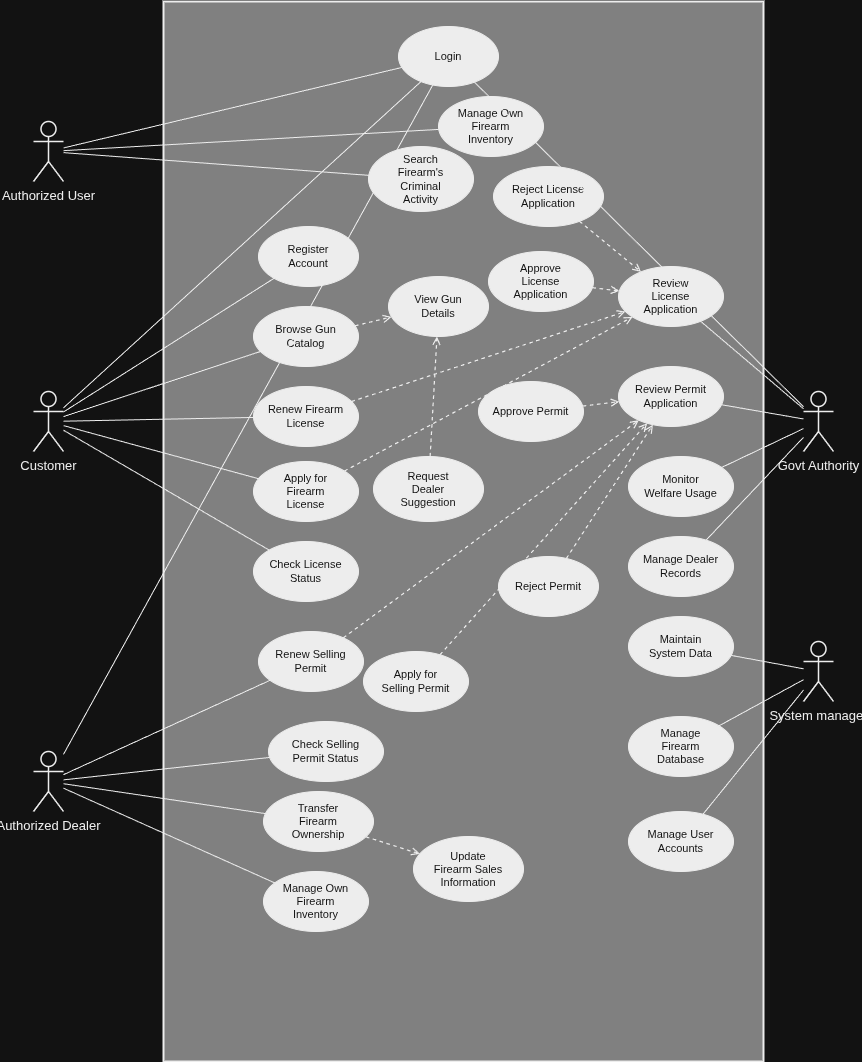

The diagram above was exported from draw.io. Its source (the exported page's mxGraphModel, read from the mxfile embedded in the PNG):
<mxGraphModel dx="1906" dy="1105" grid="1" gridSize="10" guides="1" tooltips="1" connect="1" arrows="1" fold="1" page="1" pageScale="1" pageWidth="900" pageHeight="1150" background="#FFFFFF" math="0" shadow="0">
  <root>
    <mxCell id="0" />
    <mxCell id="1" parent="0" />
    <mxCell id="sys_boundary" parent="1" style="rounded=0;whiteSpace=wrap;html=1;fillColor=#7F7F7F;strokeColor=#000000;strokeWidth=2;" value="" vertex="1">
      <mxGeometry height="1060" width="600" x="180" y="20" as="geometry" />
    </mxCell>
    <mxCell id="act_auth_user" parent="1" style="shape=umlActor;verticalLabelPosition=bottom;verticalAlign=top;html=1;outlineConnect=0;strokeColor=#000000;strokeWidth=1.5;fillColor=#FFFFFF;fontColor=#000000;fontStyle=0;fontSize=13;align=center;" value="Authorized User" vertex="1">
      <mxGeometry height="60" width="30" x="50" y="140" as="geometry" />
    </mxCell>
    <mxCell id="act_customer" parent="1" style="shape=umlActor;verticalLabelPosition=bottom;verticalAlign=top;html=1;outlineConnect=0;strokeColor=#000000;strokeWidth=1.5;fillColor=#FFFFFF;fontColor=#000000;fontStyle=0;fontSize=13;align=center;" value="Customer" vertex="1">
      <mxGeometry height="60" width="30" x="50" y="410" as="geometry" />
    </mxCell>
    <mxCell id="act_dealer" parent="1" style="shape=umlActor;verticalLabelPosition=bottom;verticalAlign=top;html=1;outlineConnect=0;strokeColor=#000000;strokeWidth=1.5;fillColor=#FFFFFF;fontColor=#000000;fontStyle=0;fontSize=13;align=center;" value="Authorized Dealer" vertex="1">
      <mxGeometry height="60" width="30" x="50" y="770" as="geometry" />
    </mxCell>
    <mxCell id="act_govt" parent="1" style="shape=umlActor;verticalLabelPosition=bottom;verticalAlign=top;html=1;outlineConnect=0;strokeColor=#000000;strokeWidth=1.5;fillColor=#FFFFFF;fontColor=#000000;fontStyle=0;fontSize=13;align=center;" value="Govt Authority" vertex="1">
      <mxGeometry height="60" width="30" x="820" y="410" as="geometry" />
    </mxCell>
    <mxCell id="act_admin" parent="1" style="shape=umlActor;verticalLabelPosition=bottom;verticalAlign=top;html=1;outlineConnect=0;strokeColor=#000000;strokeWidth=1.5;fillColor=#FFFFFF;fontColor=#000000;fontStyle=0;fontSize=13;align=center;" value="System manager" vertex="1">
      <mxGeometry height="60" width="30" x="820" y="660" as="geometry" />
    </mxCell>
    <mxCell id="uc_login" parent="1" style="ellipse;whiteSpace=wrap;html=1;fillColor=#000000;strokeColor=#000000;fontColor=#FFFFFF;align=center;fontSize=11;" value="Login" vertex="1">
      <mxGeometry height="60" width="100" x="415" y="45" as="geometry" />
    </mxCell>
    <mxCell id="uc_manage_inv_top" parent="1" style="ellipse;whiteSpace=wrap;html=1;fillColor=#000000;strokeColor=#000000;fontColor=#FFFFFF;align=center;fontSize=11;" value="Manage Own&lt;br&gt;Firearm&lt;br&gt;Inventory" vertex="1">
      <mxGeometry height="60" width="105" x="455" y="115" as="geometry" />
    </mxCell>
    <mxCell id="uc_search_crim" parent="1" style="ellipse;whiteSpace=wrap;html=1;fillColor=#000000;strokeColor=#000000;fontColor=#FFFFFF;align=center;fontSize=11;" value="Search&lt;br&gt;Firearm's&lt;br&gt;Criminal&lt;br&gt;Activity" vertex="1">
      <mxGeometry height="65" width="105" x="385" y="165" as="geometry" />
    </mxCell>
    <mxCell id="uc_reject_lic" parent="1" style="ellipse;whiteSpace=wrap;html=1;fillColor=#000000;strokeColor=#000000;fontColor=#FFFFFF;align=center;fontSize=11;" value="Reject License&lt;br&gt;Application" vertex="1">
      <mxGeometry height="60" width="110" x="510" y="185" as="geometry" />
    </mxCell>
    <mxCell id="uc_reg_acc" parent="1" style="ellipse;whiteSpace=wrap;html=1;fillColor=#000000;strokeColor=#000000;fontColor=#FFFFFF;align=center;fontSize=11;" value="Register&lt;br&gt;Account" vertex="1">
      <mxGeometry height="60" width="100" x="275" y="245" as="geometry" />
    </mxCell>
    <mxCell id="uc_browse_cat" parent="1" style="ellipse;whiteSpace=wrap;html=1;fillColor=#000000;strokeColor=#000000;fontColor=#FFFFFF;align=center;fontSize=11;" value="Browse Gun&lt;br&gt;Catalog" vertex="1">
      <mxGeometry height="60" width="105" x="270" y="325" as="geometry" />
    </mxCell>
    <mxCell id="uc_view_details" parent="1" style="ellipse;whiteSpace=wrap;html=1;fillColor=#000000;strokeColor=#000000;fontColor=#FFFFFF;align=center;fontSize=11;" value="View Gun&lt;br&gt;Details" vertex="1">
      <mxGeometry height="60" width="100" x="405" y="295" as="geometry" />
    </mxCell>
    <mxCell id="uc_approve_lic" parent="1" style="ellipse;whiteSpace=wrap;html=1;fillColor=#000000;strokeColor=#000000;fontColor=#FFFFFF;align=center;fontSize=11;" value="Approve&lt;br&gt;License&lt;br&gt;Application" vertex="1">
      <mxGeometry height="60" width="105" x="505" y="270" as="geometry" />
    </mxCell>
    <mxCell id="uc_review_lic" parent="1" style="ellipse;whiteSpace=wrap;html=1;fillColor=#000000;strokeColor=#000000;fontColor=#FFFFFF;align=center;fontSize=11;" value="Review&lt;br&gt;License&lt;br&gt;Application" vertex="1">
      <mxGeometry height="60" width="105" x="635" y="285" as="geometry" />
    </mxCell>
    <mxCell id="uc_renew_lic" parent="1" style="ellipse;whiteSpace=wrap;html=1;fillColor=#000000;strokeColor=#000000;fontColor=#FFFFFF;align=center;fontSize=11;" value="Renew Firearm&lt;br&gt;License" vertex="1">
      <mxGeometry height="60" width="105" x="270" y="405" as="geometry" />
    </mxCell>
    <mxCell id="uc_req_suggest" parent="1" style="ellipse;whiteSpace=wrap;html=1;fillColor=#000000;strokeColor=#000000;fontColor=#FFFFFF;align=center;fontSize=11;" value="Request&lt;br&gt;Dealer&lt;br&gt;Suggestion" vertex="1">
      <mxGeometry height="65" width="110" x="390" y="475" as="geometry" />
    </mxCell>
    <mxCell id="uc_approve_perm" parent="1" style="ellipse;whiteSpace=wrap;html=1;fillColor=#000000;strokeColor=#000000;fontColor=#FFFFFF;align=center;fontSize=11;" value="Approve Permit" vertex="1">
      <mxGeometry height="60" width="105" x="495" y="400" as="geometry" />
    </mxCell>
    <mxCell id="uc_review_perm" parent="1" style="ellipse;whiteSpace=wrap;html=1;fillColor=#000000;strokeColor=#000000;fontColor=#FFFFFF;align=center;fontSize=11;" value="Review Permit&lt;br&gt;Application" vertex="1">
      <mxGeometry height="60" width="105" x="635" y="385" as="geometry" />
    </mxCell>
    <mxCell id="uc_apply_lic" parent="1" style="ellipse;whiteSpace=wrap;html=1;fillColor=#000000;strokeColor=#000000;fontColor=#FFFFFF;align=center;fontSize=11;" value="Apply for&lt;br&gt;Firearm&lt;br&gt;License" vertex="1">
      <mxGeometry height="60" width="105" x="270" y="480" as="geometry" />
    </mxCell>
    <mxCell id="uc_monitor_welf" parent="1" style="ellipse;whiteSpace=wrap;html=1;fillColor=#000000;strokeColor=#000000;fontColor=#FFFFFF;align=center;fontSize=11;" value="Monitor&lt;br&gt;Welfare Usage" vertex="1">
      <mxGeometry height="60" width="105" x="645" y="475" as="geometry" />
    </mxCell>
    <mxCell id="uc_check_lic" parent="1" style="ellipse;whiteSpace=wrap;html=1;fillColor=#000000;strokeColor=#000000;fontColor=#FFFFFF;align=center;fontSize=11;" value="Check License&lt;br&gt;Status" vertex="1">
      <mxGeometry height="60" width="105" x="270" y="560" as="geometry" />
    </mxCell>
    <mxCell id="uc_reject_perm" parent="1" style="ellipse;whiteSpace=wrap;html=1;fillColor=#000000;strokeColor=#000000;fontColor=#FFFFFF;align=center;fontSize=11;" value="Reject Permit" vertex="1">
      <mxGeometry height="60" width="100" x="515" y="575" as="geometry" />
    </mxCell>
    <mxCell id="uc_manage_dealer" parent="1" style="ellipse;whiteSpace=wrap;html=1;fillColor=#000000;strokeColor=#000000;fontColor=#FFFFFF;align=center;fontSize=11;" value="Manage Dealer&lt;br&gt;Records" vertex="1">
      <mxGeometry height="60" width="105" x="645" y="555" as="geometry" />
    </mxCell>
    <mxCell id="uc_renew_perm" parent="1" style="ellipse;whiteSpace=wrap;html=1;fillColor=#000000;strokeColor=#000000;fontColor=#FFFFFF;align=center;fontSize=11;" value="Renew Selling&lt;br&gt;Permit" vertex="1">
      <mxGeometry height="60" width="105" x="275" y="650" as="geometry" />
    </mxCell>
    <mxCell id="uc_apply_perm" parent="1" style="ellipse;whiteSpace=wrap;html=1;fillColor=#000000;strokeColor=#000000;fontColor=#FFFFFF;align=center;fontSize=11;" value="Apply for&lt;br&gt;Selling Permit" vertex="1">
      <mxGeometry height="60" width="105" x="380" y="670" as="geometry" />
    </mxCell>
    <mxCell id="uc_maintain_data" parent="1" style="ellipse;whiteSpace=wrap;html=1;fillColor=#000000;strokeColor=#000000;fontColor=#FFFFFF;align=center;fontSize=11;" value="Maintain&lt;br&gt;System Data" vertex="1">
      <mxGeometry height="60" width="105" x="645" y="635" as="geometry" />
    </mxCell>
    <mxCell id="uc_check_perm" parent="1" style="ellipse;whiteSpace=wrap;html=1;fillColor=#000000;strokeColor=#000000;fontColor=#FFFFFF;align=center;fontSize=11;" value="Check Selling&lt;br&gt;Permit Status" vertex="1">
      <mxGeometry height="60" width="115" x="285" y="740" as="geometry" />
    </mxCell>
    <mxCell id="uc_manage_db" parent="1" style="ellipse;whiteSpace=wrap;html=1;fillColor=#000000;strokeColor=#000000;fontColor=#FFFFFF;align=center;fontSize=11;" value="Manage&lt;br&gt;Firearm&lt;br&gt;Database" vertex="1">
      <mxGeometry height="60" width="105" x="645" y="735" as="geometry" />
    </mxCell>
    <mxCell id="uc_transfer" parent="1" style="ellipse;whiteSpace=wrap;html=1;fillColor=#000000;strokeColor=#000000;fontColor=#FFFFFF;align=center;fontSize=11;" value="Transfer&lt;br&gt;Firearm&lt;br&gt;Ownership" vertex="1">
      <mxGeometry height="60" width="110" x="280" y="810" as="geometry" />
    </mxCell>
    <mxCell id="uc_update_sales" parent="1" style="ellipse;whiteSpace=wrap;html=1;fillColor=#000000;strokeColor=#000000;fontColor=#FFFFFF;align=center;fontSize=11;" value="Update&lt;br&gt;Firearm Sales&lt;br&gt;Information" vertex="1">
      <mxGeometry height="65" width="110" x="430" y="855" as="geometry" />
    </mxCell>
    <mxCell id="uc_manage_user" parent="1" style="ellipse;whiteSpace=wrap;html=1;fillColor=#000000;strokeColor=#000000;fontColor=#FFFFFF;align=center;fontSize=11;" value="Manage User&lt;br&gt;Accounts" vertex="1">
      <mxGeometry height="60" width="105" x="645" y="830" as="geometry" />
    </mxCell>
    <mxCell id="uc_manage_inv_bot" parent="1" style="ellipse;whiteSpace=wrap;html=1;fillColor=#000000;strokeColor=#000000;fontColor=#FFFFFF;align=center;fontSize=11;" value="Manage Own&lt;br&gt;Firearm&lt;br&gt;Inventory" vertex="1">
      <mxGeometry height="60" width="105" x="280" y="890" as="geometry" />
    </mxCell>
    <mxCell id="con_au_1" edge="1" parent="1" source="act_auth_user" style="endArrow=none;html=1;rounded=0;strokeColor=#000000;strokeWidth=1;" target="uc_login" value="">
      <mxGeometry relative="1" as="geometry" />
    </mxCell>
    <mxCell id="con_au_2" edge="1" parent="1" source="act_auth_user" style="endArrow=none;html=1;rounded=0;strokeColor=#000000;strokeWidth=1;" target="uc_manage_inv_top" value="">
      <mxGeometry relative="1" as="geometry" />
    </mxCell>
    <mxCell id="con_au_3" edge="1" parent="1" source="act_auth_user" style="endArrow=none;html=1;rounded=0;strokeColor=#000000;strokeWidth=1;" target="uc_search_crim" value="">
      <mxGeometry relative="1" as="geometry" />
    </mxCell>
    <mxCell id="con_cust_1" edge="1" parent="1" source="act_customer" style="endArrow=none;html=1;rounded=0;strokeColor=#000000;strokeWidth=1;" target="uc_login" value="">
      <mxGeometry relative="1" as="geometry" />
    </mxCell>
    <mxCell id="con_cust_2" edge="1" parent="1" source="act_customer" style="endArrow=none;html=1;rounded=0;strokeColor=#000000;strokeWidth=1;" target="uc_reg_acc" value="">
      <mxGeometry relative="1" as="geometry" />
    </mxCell>
    <mxCell id="con_cust_3" edge="1" parent="1" source="act_customer" style="endArrow=none;html=1;rounded=0;strokeColor=#000000;strokeWidth=1;" target="uc_browse_cat" value="">
      <mxGeometry relative="1" as="geometry" />
    </mxCell>
    <mxCell id="con_cust_4" edge="1" parent="1" source="act_customer" style="endArrow=none;html=1;rounded=0;strokeColor=#000000;strokeWidth=1;" target="uc_renew_lic" value="">
      <mxGeometry relative="1" as="geometry" />
    </mxCell>
    <mxCell id="con_cust_5" edge="1" parent="1" source="act_customer" style="endArrow=none;html=1;rounded=0;strokeColor=#000000;strokeWidth=1;" target="uc_apply_lic" value="">
      <mxGeometry relative="1" as="geometry" />
    </mxCell>
    <mxCell id="con_cust_6" edge="1" parent="1" source="act_customer" style="endArrow=none;html=1;rounded=0;strokeColor=#000000;strokeWidth=1;" target="uc_check_lic" value="">
      <mxGeometry relative="1" as="geometry" />
    </mxCell>
    <mxCell id="con_deal_1" edge="1" parent="1" source="act_dealer" style="endArrow=none;html=1;rounded=0;strokeColor=#000000;strokeWidth=1;" target="uc_login" value="">
      <mxGeometry relative="1" as="geometry" />
    </mxCell>
    <mxCell id="con_deal_2" edge="1" parent="1" source="act_dealer" style="endArrow=none;html=1;rounded=0;strokeColor=#000000;strokeWidth=1;" target="uc_renew_perm" value="">
      <mxGeometry relative="1" as="geometry" />
    </mxCell>
    <mxCell id="con_deal_3" edge="1" parent="1" source="act_dealer" style="endArrow=none;html=1;rounded=0;strokeColor=#000000;strokeWidth=1;" target="uc_check_perm" value="">
      <mxGeometry relative="1" as="geometry" />
    </mxCell>
    <mxCell id="con_deal_4" edge="1" parent="1" source="act_dealer" style="endArrow=none;html=1;rounded=0;strokeColor=#000000;strokeWidth=1;" target="uc_transfer" value="">
      <mxGeometry relative="1" as="geometry" />
    </mxCell>
    <mxCell id="con_deal_5" edge="1" parent="1" source="act_dealer" style="endArrow=none;html=1;rounded=0;strokeColor=#000000;strokeWidth=1;" target="uc_manage_inv_bot" value="">
      <mxGeometry relative="1" as="geometry" />
    </mxCell>
    <mxCell id="con_gov_1" edge="1" parent="1" source="uc_login" style="endArrow=none;html=1;rounded=0;strokeColor=#000000;strokeWidth=1;" target="act_govt" value="">
      <mxGeometry relative="1" as="geometry" />
    </mxCell>
    <mxCell id="con_gov_2" edge="1" parent="1" source="uc_review_lic" style="endArrow=none;html=1;rounded=0;strokeColor=#000000;strokeWidth=1;" target="act_govt" value="">
      <mxGeometry relative="1" as="geometry" />
    </mxCell>
    <mxCell id="con_gov_3" edge="1" parent="1" source="uc_review_perm" style="endArrow=none;html=1;rounded=0;strokeColor=#000000;strokeWidth=1;" target="act_govt" value="">
      <mxGeometry relative="1" as="geometry" />
    </mxCell>
    <mxCell id="con_gov_4" edge="1" parent="1" source="uc_monitor_welf" style="endArrow=none;html=1;rounded=0;strokeColor=#000000;strokeWidth=1;" target="act_govt" value="">
      <mxGeometry relative="1" as="geometry" />
    </mxCell>
    <mxCell id="con_gov_5" edge="1" parent="1" source="uc_manage_dealer" style="endArrow=none;html=1;rounded=0;strokeColor=#000000;strokeWidth=1;" target="act_govt" value="">
      <mxGeometry relative="1" as="geometry" />
    </mxCell>
    <mxCell id="con_adm_1" edge="1" parent="1" source="uc_maintain_data" style="endArrow=none;html=1;rounded=0;strokeColor=#000000;strokeWidth=1;" target="act_admin" value="">
      <mxGeometry relative="1" as="geometry" />
    </mxCell>
    <mxCell id="con_adm_2" edge="1" parent="1" source="uc_manage_db" style="endArrow=none;html=1;rounded=0;strokeColor=#000000;strokeWidth=1;" target="act_admin" value="">
      <mxGeometry relative="1" as="geometry" />
    </mxCell>
    <mxCell id="con_adm_3" edge="1" parent="1" source="uc_manage_user" style="endArrow=none;html=1;rounded=0;strokeColor=#000000;strokeWidth=1;" target="act_admin" value="">
      <mxGeometry relative="1" as="geometry" />
    </mxCell>
    <mxCell id="rel_browse_view" edge="1" parent="1" source="uc_browse_cat" style="endArrow=open;endSize=6;dashed=1;html=1;rounded=0;strokeColor=#000000;strokeWidth=1.2;" target="uc_view_details" value="">
      <mxGeometry relative="1" as="geometry" />
    </mxCell>
    <mxCell id="rel_sugg_view" edge="1" parent="1" source="uc_req_suggest" style="endArrow=open;endSize=6;dashed=1;html=1;rounded=0;strokeColor=#000000;strokeWidth=1.2;" target="uc_view_details" value="">
      <mxGeometry relative="1" as="geometry" />
    </mxCell>
    <mxCell id="rel_renew_rev" edge="1" parent="1" source="uc_renew_lic" style="endArrow=open;endSize=6;dashed=1;html=1;rounded=0;strokeColor=#000000;strokeWidth=1.2;" target="uc_review_lic" value="">
      <mxGeometry relative="1" as="geometry" />
    </mxCell>
    <mxCell id="rel_apply_rev" edge="1" parent="1" source="uc_apply_lic" style="endArrow=open;endSize=6;dashed=1;html=1;rounded=0;strokeColor=#000000;strokeWidth=1.2;" target="uc_review_lic" value="">
      <mxGeometry relative="1" as="geometry" />
    </mxCell>
    <mxCell id="rel_appr_lic_rev" edge="1" parent="1" source="uc_approve_lic" style="endArrow=open;endSize=6;dashed=1;html=1;rounded=0;strokeColor=#000000;strokeWidth=1.2;" target="uc_review_lic" value="">
      <mxGeometry relative="1" as="geometry" />
    </mxCell>
    <mxCell id="rel_rej_lic_rev" edge="1" parent="1" source="uc_reject_lic" style="endArrow=open;endSize=6;dashed=1;html=1;rounded=0;strokeColor=#000000;strokeWidth=1.2;" target="uc_review_lic" value="">
      <mxGeometry relative="1" as="geometry" />
    </mxCell>
    <mxCell id="rel_ren_perm_rev" edge="1" parent="1" source="uc_renew_perm" style="endArrow=open;endSize=6;dashed=1;html=1;rounded=0;strokeColor=#000000;strokeWidth=1.2;" target="uc_review_perm" value="">
      <mxGeometry relative="1" as="geometry" />
    </mxCell>
    <mxCell id="rel_app_perm_rev" edge="1" parent="1" source="uc_apply_perm" style="endArrow=open;endSize=6;dashed=1;html=1;rounded=0;strokeColor=#000000;strokeWidth=1.2;" target="uc_review_perm" value="">
      <mxGeometry relative="1" as="geometry" />
    </mxCell>
    <mxCell id="rel_ap_p_rev" edge="1" parent="1" source="uc_approve_perm" style="endArrow=open;endSize=6;dashed=1;html=1;rounded=0;strokeColor=#000000;strokeWidth=1.2;" target="uc_review_perm" value="">
      <mxGeometry relative="1" as="geometry" />
    </mxCell>
    <mxCell id="rel_rj_p_rev" edge="1" parent="1" source="uc_reject_perm" style="endArrow=open;endSize=6;dashed=1;html=1;rounded=0;strokeColor=#000000;strokeWidth=1.2;" target="uc_review_perm" value="">
      <mxGeometry relative="1" as="geometry" />
    </mxCell>
    <mxCell id="rel_trans_update" edge="1" parent="1" source="uc_transfer" style="endArrow=open;endSize=6;dashed=1;html=1;rounded=0;strokeColor=#000000;strokeWidth=1.2;" target="uc_update_sales" value="">
      <mxGeometry relative="1" as="geometry" />
    </mxCell>
  </root>
</mxGraphModel>